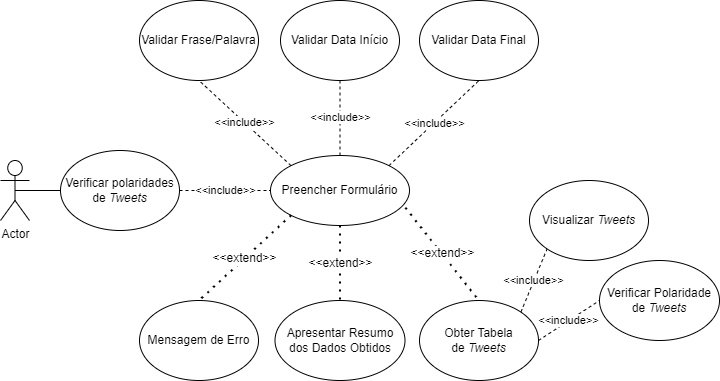

The diagram above was exported from draw.io. Its source (the exported page's mxGraphModel, read from the mxfile embedded in the PNG):
<mxGraphModel dx="1126" dy="725" grid="1" gridSize="10" guides="1" tooltips="1" connect="1" arrows="1" fold="1" page="1" pageScale="1" pageWidth="850" pageHeight="1100" math="0" shadow="0">
  <root>
    <mxCell id="0" />
    <mxCell id="1" parent="0" />
    <mxCell id="3" value="Verificar polaridades de &lt;i&gt;Tweets&lt;/i&gt;" style="ellipse;whiteSpace=wrap;html=1;" parent="1" vertex="1">
      <mxGeometry x="151" y="340" width="119" height="80" as="geometry" />
    </mxCell>
    <mxCell id="4" value="Preencher Formulário" style="ellipse;whiteSpace=wrap;html=1;" parent="1" vertex="1">
      <mxGeometry x="361" y="345" width="139" height="70" as="geometry" />
    </mxCell>
    <mxCell id="5" value="&amp;lt;&amp;lt;include&amp;gt;&amp;gt;" style="endArrow=none;dashed=1;html=1;entryX=0;entryY=0.5;entryDx=0;entryDy=0;exitX=1;exitY=0.5;exitDx=0;exitDy=0;" parent="1" source="3" target="4" edge="1">
      <mxGeometry width="50" height="50" relative="1" as="geometry">
        <mxPoint x="442" y="150" as="sourcePoint" />
        <mxPoint x="622.0000000000025" y="95" as="targetPoint" />
      </mxGeometry>
    </mxCell>
    <mxCell id="6" value="" style="endArrow=none;html=1;fontSize=19;exitX=0.5;exitY=0.5;exitDx=0;exitDy=0;exitPerimeter=0;entryX=0;entryY=0.5;entryDx=0;entryDy=0;" parent="1" source="19" target="3" edge="1">
      <mxGeometry width="50" height="50" relative="1" as="geometry">
        <mxPoint x="491" y="290" as="sourcePoint" />
        <mxPoint x="541" y="240" as="targetPoint" />
      </mxGeometry>
    </mxCell>
    <mxCell id="7" value="Validar Frase/Palavra" style="ellipse;whiteSpace=wrap;html=1;labelBackgroundColor=none;labelBorderColor=none;fontSize=12;" parent="1" vertex="1">
      <mxGeometry x="230" y="190" width="119" height="80" as="geometry" />
    </mxCell>
    <mxCell id="8" value="Validar Data Início" style="ellipse;whiteSpace=wrap;html=1;labelBackgroundColor=none;labelBorderColor=none;fontSize=12;" parent="1" vertex="1">
      <mxGeometry x="371" y="190" width="119" height="80" as="geometry" />
    </mxCell>
    <mxCell id="9" value="Validar Data Final" style="ellipse;whiteSpace=wrap;html=1;labelBackgroundColor=none;labelBorderColor=none;fontSize=12;" parent="1" vertex="1">
      <mxGeometry x="510" y="190" width="119" height="80" as="geometry" />
    </mxCell>
    <mxCell id="10" value="Mensagem de Erro" style="ellipse;whiteSpace=wrap;html=1;labelBackgroundColor=none;labelBorderColor=none;fontSize=12;" parent="1" vertex="1">
      <mxGeometry x="230" y="490" width="119" height="80" as="geometry" />
    </mxCell>
    <mxCell id="11" value="&amp;lt;&amp;lt;include&amp;gt;&amp;gt;" style="endArrow=none;dashed=1;html=1;entryX=0.5;entryY=1;entryDx=0;entryDy=0;exitX=0;exitY=0;exitDx=0;exitDy=0;" parent="1" source="4" target="7" edge="1">
      <mxGeometry width="50" height="50" relative="1" as="geometry">
        <mxPoint x="381" y="390" as="sourcePoint" />
        <mxPoint x="501.0000000000025" y="390" as="targetPoint" />
      </mxGeometry>
    </mxCell>
    <mxCell id="12" value="&amp;lt;&amp;lt;include&amp;gt;&amp;gt;" style="endArrow=none;dashed=1;html=1;entryX=0.5;entryY=1;entryDx=0;entryDy=0;exitX=0.5;exitY=0;exitDx=0;exitDy=0;" parent="1" source="4" target="8" edge="1">
      <mxGeometry width="50" height="50" relative="1" as="geometry">
        <mxPoint x="601" y="380" as="sourcePoint" />
        <mxPoint x="770.9999999999966" y="190" as="targetPoint" />
      </mxGeometry>
    </mxCell>
    <mxCell id="13" value="&amp;lt;&amp;lt;include&amp;gt;&amp;gt;" style="endArrow=none;dashed=1;html=1;entryX=0.5;entryY=1;entryDx=0;entryDy=0;exitX=1;exitY=0;exitDx=0;exitDy=0;" parent="1" source="4" target="9" edge="1">
      <mxGeometry width="50" height="50" relative="1" as="geometry">
        <mxPoint x="611" y="390" as="sourcePoint" />
        <mxPoint x="770.9999999999966" y="280" as="targetPoint" />
      </mxGeometry>
    </mxCell>
    <mxCell id="14" value="&amp;lt;&amp;lt;extend&amp;gt;&amp;gt;" style="endArrow=none;dashed=1;html=1;dashPattern=1 3;strokeWidth=2;fontSize=12;entryX=0.5;entryY=0;entryDx=0;entryDy=0;exitX=0;exitY=1;exitDx=0;exitDy=0;" parent="1" source="4" target="10" edge="1">
      <mxGeometry width="50" height="50" relative="1" as="geometry">
        <mxPoint x="491" y="400" as="sourcePoint" />
        <mxPoint x="541" y="350" as="targetPoint" />
      </mxGeometry>
    </mxCell>
    <mxCell id="15" value="Obter Tabela de&amp;nbsp;&lt;i&gt;Tweets&lt;/i&gt;" style="ellipse;whiteSpace=wrap;html=1;labelBackgroundColor=none;labelBorderColor=none;fontSize=12;" parent="1" vertex="1">
      <mxGeometry x="510" y="490" width="119" height="80" as="geometry" />
    </mxCell>
    <mxCell id="16" value="&amp;lt;&amp;lt;extend&amp;gt;&amp;gt;" style="endArrow=none;dashed=1;html=1;dashPattern=1 3;strokeWidth=2;fontSize=12;entryX=0.5;entryY=0;entryDx=0;entryDy=0;exitX=0.971;exitY=0.746;exitDx=0;exitDy=0;exitPerimeter=0;" parent="1" source="4" target="15" edge="1">
      <mxGeometry width="50" height="50" relative="1" as="geometry">
        <mxPoint x="590.8199234818408" y="414.5864557442849" as="sourcePoint" />
        <mxPoint x="770.9999999999966" y="590" as="targetPoint" />
      </mxGeometry>
    </mxCell>
    <mxCell id="17" value="Visualizar &lt;i&gt;Tweets&lt;/i&gt;" style="ellipse;whiteSpace=wrap;html=1;labelBackgroundColor=none;labelBorderColor=none;fontSize=12;" parent="1" vertex="1">
      <mxGeometry x="620" y="370" width="119" height="80" as="geometry" />
    </mxCell>
    <mxCell id="18" value="&amp;lt;&amp;lt;include&amp;gt;&amp;gt;" style="endArrow=none;dashed=1;html=1;entryX=0;entryY=1;entryDx=0;entryDy=0;exitX=1;exitY=0;exitDx=0;exitDy=0;" parent="1" source="15" target="17" edge="1">
      <mxGeometry width="50" height="50" relative="1" as="geometry">
        <mxPoint x="510.9999999999998" y="390" as="sourcePoint" />
        <mxPoint x="601" y="390" as="targetPoint" />
      </mxGeometry>
    </mxCell>
    <mxCell id="19" value="Actor" style="shape=umlActor;verticalLabelPosition=bottom;verticalAlign=top;html=1;outlineConnect=0;" parent="1" vertex="1">
      <mxGeometry x="91" y="350" width="29" height="60" as="geometry" />
    </mxCell>
    <mxCell id="20" value="Verificar Polaridade de &lt;i&gt;Tweets&lt;/i&gt;" style="ellipse;whiteSpace=wrap;html=1;" parent="1" vertex="1">
      <mxGeometry x="690" y="450" width="120" height="80" as="geometry" />
    </mxCell>
    <mxCell id="21" value="&amp;lt;&amp;lt;include&amp;gt;&amp;gt;" style="endArrow=none;dashed=1;html=1;entryX=0;entryY=0.5;entryDx=0;entryDy=0;exitX=1;exitY=0.5;exitDx=0;exitDy=0;" parent="1" source="15" target="20" edge="1">
      <mxGeometry width="50" height="50" relative="1" as="geometry">
        <mxPoint x="720" y="500" as="sourcePoint" />
        <mxPoint x="790" y="440" as="targetPoint" />
      </mxGeometry>
    </mxCell>
    <mxCell id="22" value="Apresentar Resumo dos Dados Obtidos" style="ellipse;whiteSpace=wrap;html=1;labelBackgroundColor=none;labelBorderColor=none;fontSize=12;" vertex="1" parent="1">
      <mxGeometry x="365.5" y="490" width="130" height="80" as="geometry" />
    </mxCell>
    <mxCell id="23" value="&amp;lt;&amp;lt;extend&amp;gt;&amp;gt;" style="endArrow=none;dashed=1;html=1;dashPattern=1 3;strokeWidth=2;fontSize=12;entryX=0.5;entryY=0;entryDx=0;entryDy=0;exitX=0.5;exitY=1;exitDx=0;exitDy=0;" edge="1" parent="1" source="4" target="22">
      <mxGeometry width="50" height="50" relative="1" as="geometry">
        <mxPoint x="391.53381267007194" y="414.83792110938384" as="sourcePoint" />
        <mxPoint x="339.5" y="500" as="targetPoint" />
      </mxGeometry>
    </mxCell>
  </root>
</mxGraphModel>